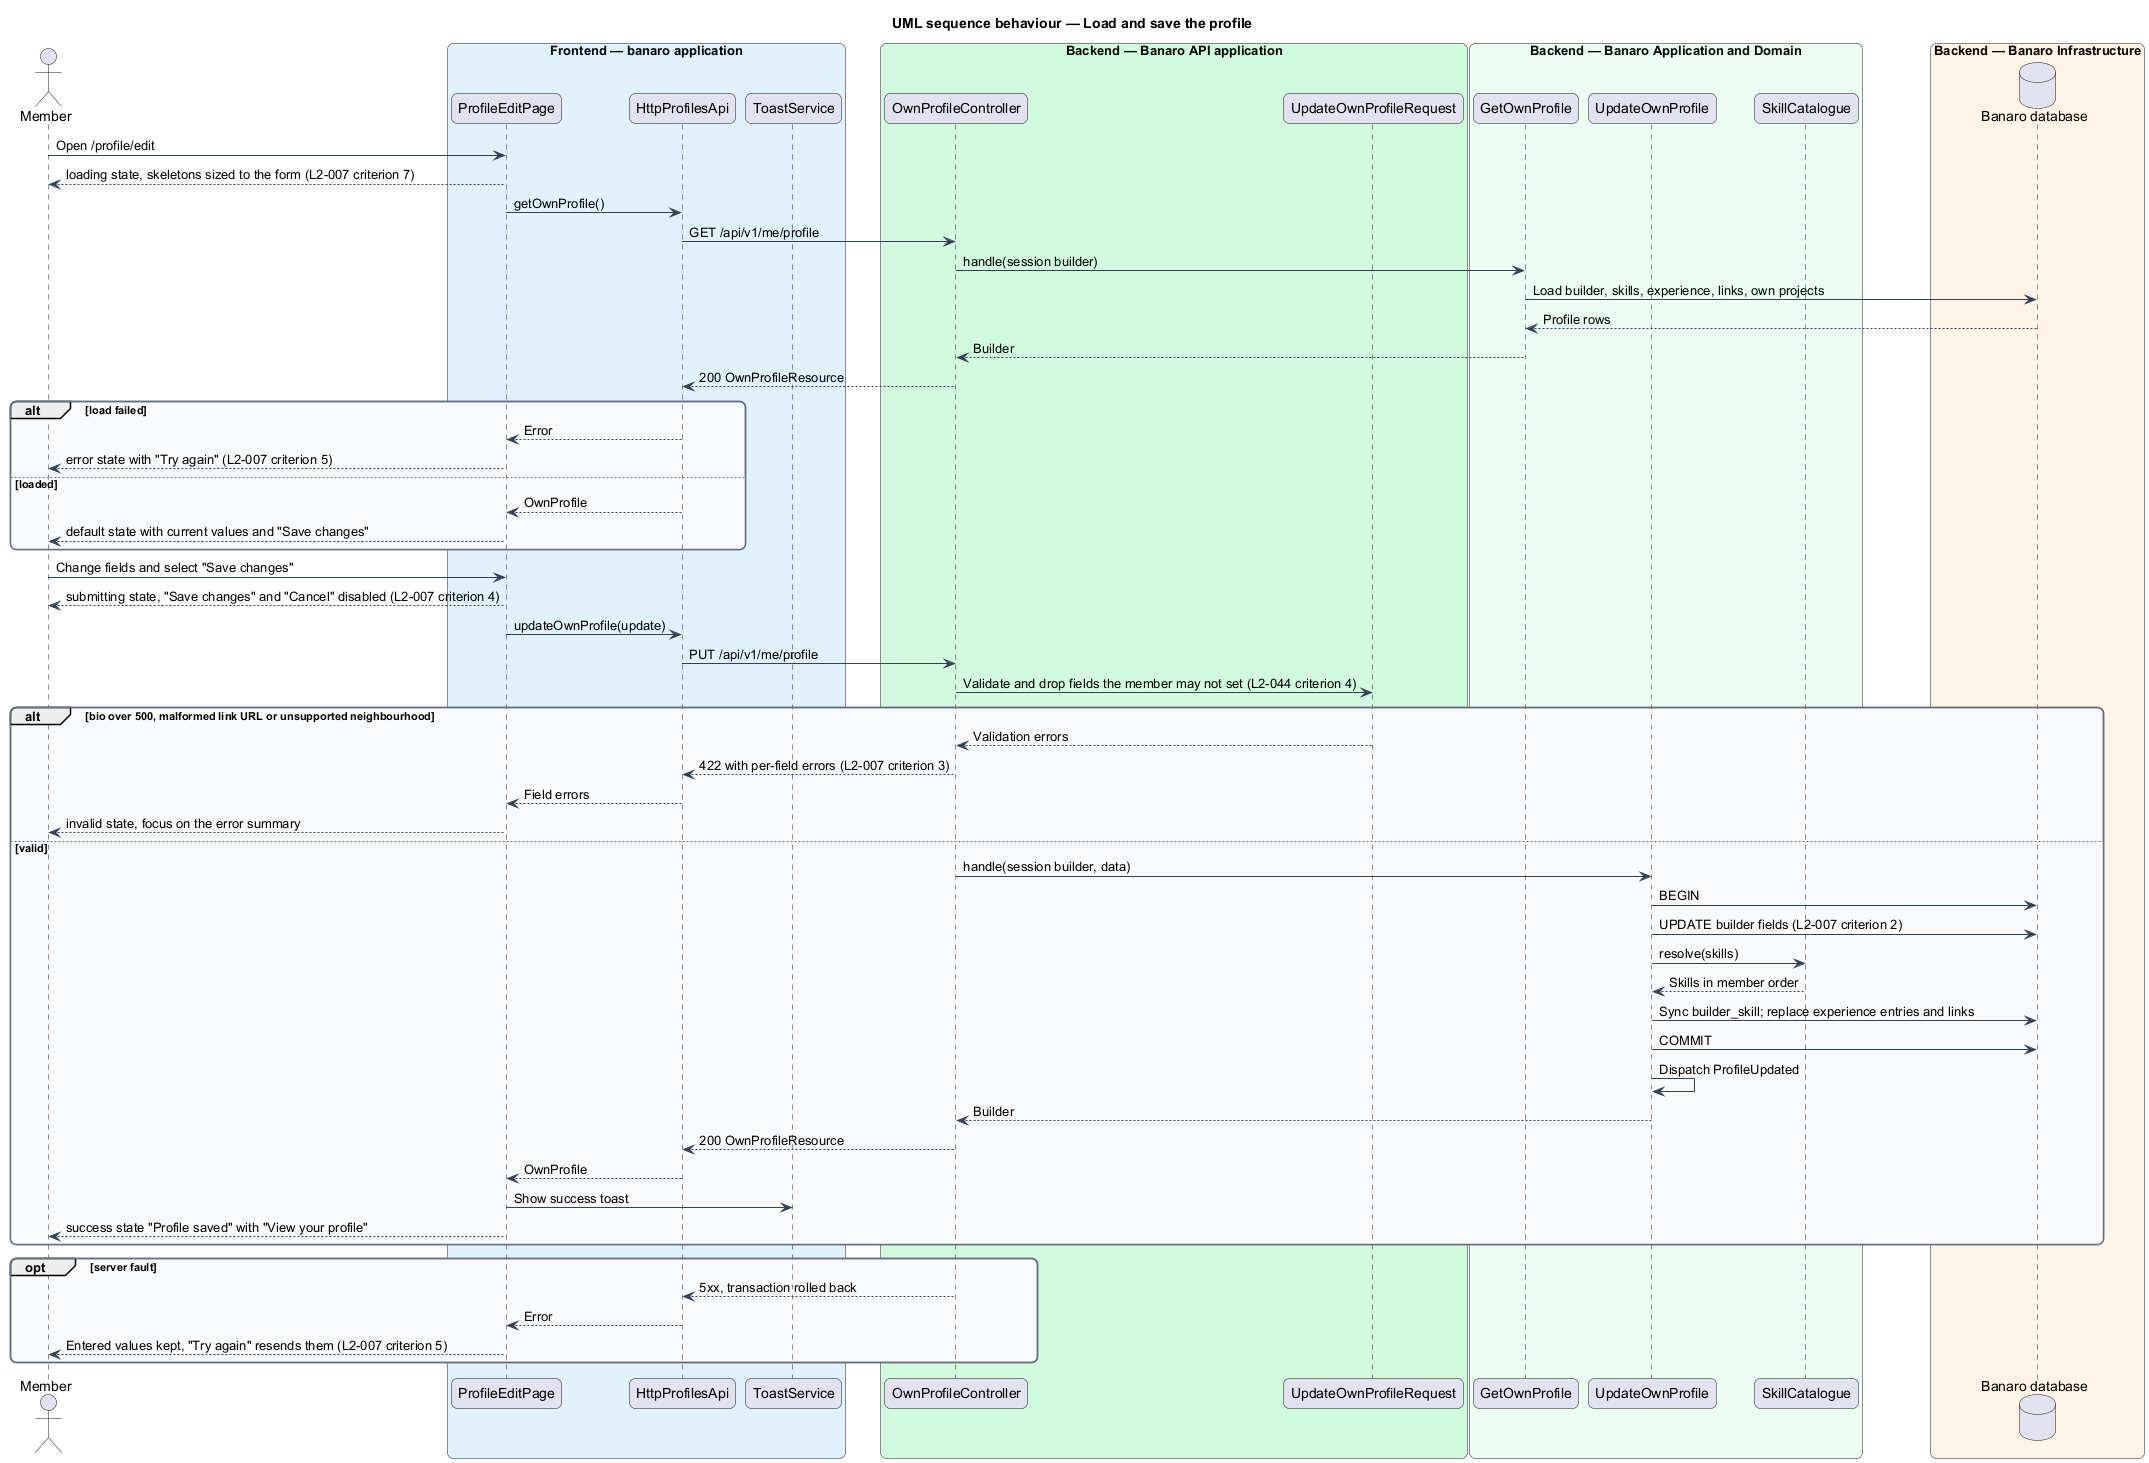

The diagram above was rendered by PlantUML. Its source (embedded in the PNG):
@startuml
title UML sequence behaviour — Load and save the profile
skinparam backgroundColor #FFFFFF
skinparam shadowing false
skinparam roundcorner 12
skinparam defaultFontName Arial
skinparam ArrowColor #344054
skinparam rectangle {
  BorderColor #344054
  FontColor #101828
}
skinparam package {
  BorderColor #667085
  FontColor #101828
  BackgroundColor #F9FAFB
}
actor "Member" as actor
box "Frontend — banaro application" #E0F2FE
  participant "ProfileEditPage" as page
  participant "HttpProfilesApi" as client
  participant "ToastService" as toast
end box
box "Backend — Banaro API application" #D1FADF
  participant "OwnProfileController" as controller
  participant "UpdateOwnProfileRequest" as request
end box
box "Backend — Banaro Application and Domain" #ECFDF3
  participant "GetOwnProfile" as get
  participant "UpdateOwnProfile" as update
  participant "SkillCatalogue" as catalogue
end box
box "Backend — Banaro Infrastructure" #FFF4E5
  database "Banaro database" as db
end box

actor -> page : Open /profile/edit
page --> actor : loading state, skeletons sized to the form (L2-007 criterion 7)
page -> client : getOwnProfile()
client -> controller : GET /api/v1/me/profile
controller -> get : handle(session builder)
get -> db : Load builder, skills, experience, links, own projects
db --> get : Profile rows
get --> controller : Builder
controller --> client : 200 OwnProfileResource
alt load failed
  client --> page : Error
  page --> actor : error state with "Try again" (L2-007 criterion 5)
else loaded
  client --> page : OwnProfile
  page --> actor : default state with current values and "Save changes"
end

actor -> page : Change fields and select "Save changes"
page --> actor : submitting state, "Save changes" and "Cancel" disabled (L2-007 criterion 4)
page -> client : updateOwnProfile(update)
client -> controller : PUT /api/v1/me/profile
controller -> request : Validate and drop fields the member may not set (L2-044 criterion 4)
alt bio over 500, malformed link URL or unsupported neighbourhood
  request --> controller : Validation errors
  controller --> client : 422 with per-field errors (L2-007 criterion 3)
  client --> page : Field errors
  page --> actor : invalid state, focus on the error summary
else valid
  controller -> update : handle(session builder, data)
  update -> db : BEGIN
  update -> db : UPDATE builder fields (L2-007 criterion 2)
  update -> catalogue : resolve(skills)
  catalogue --> update : Skills in member order
  update -> db : Sync builder_skill; replace experience entries and links
  update -> db : COMMIT
  update -> update : Dispatch ProfileUpdated
  update --> controller : Builder
  controller --> client : 200 OwnProfileResource
  client --> page : OwnProfile
  page -> toast : Show success toast
  page --> actor : success state "Profile saved" with "View your profile"
end
opt server fault
  controller --> client : 5xx, transaction rolled back
  client --> page : Error
  page --> actor : Entered values kept, "Try again" resends them (L2-007 criterion 5)
end
@enduml